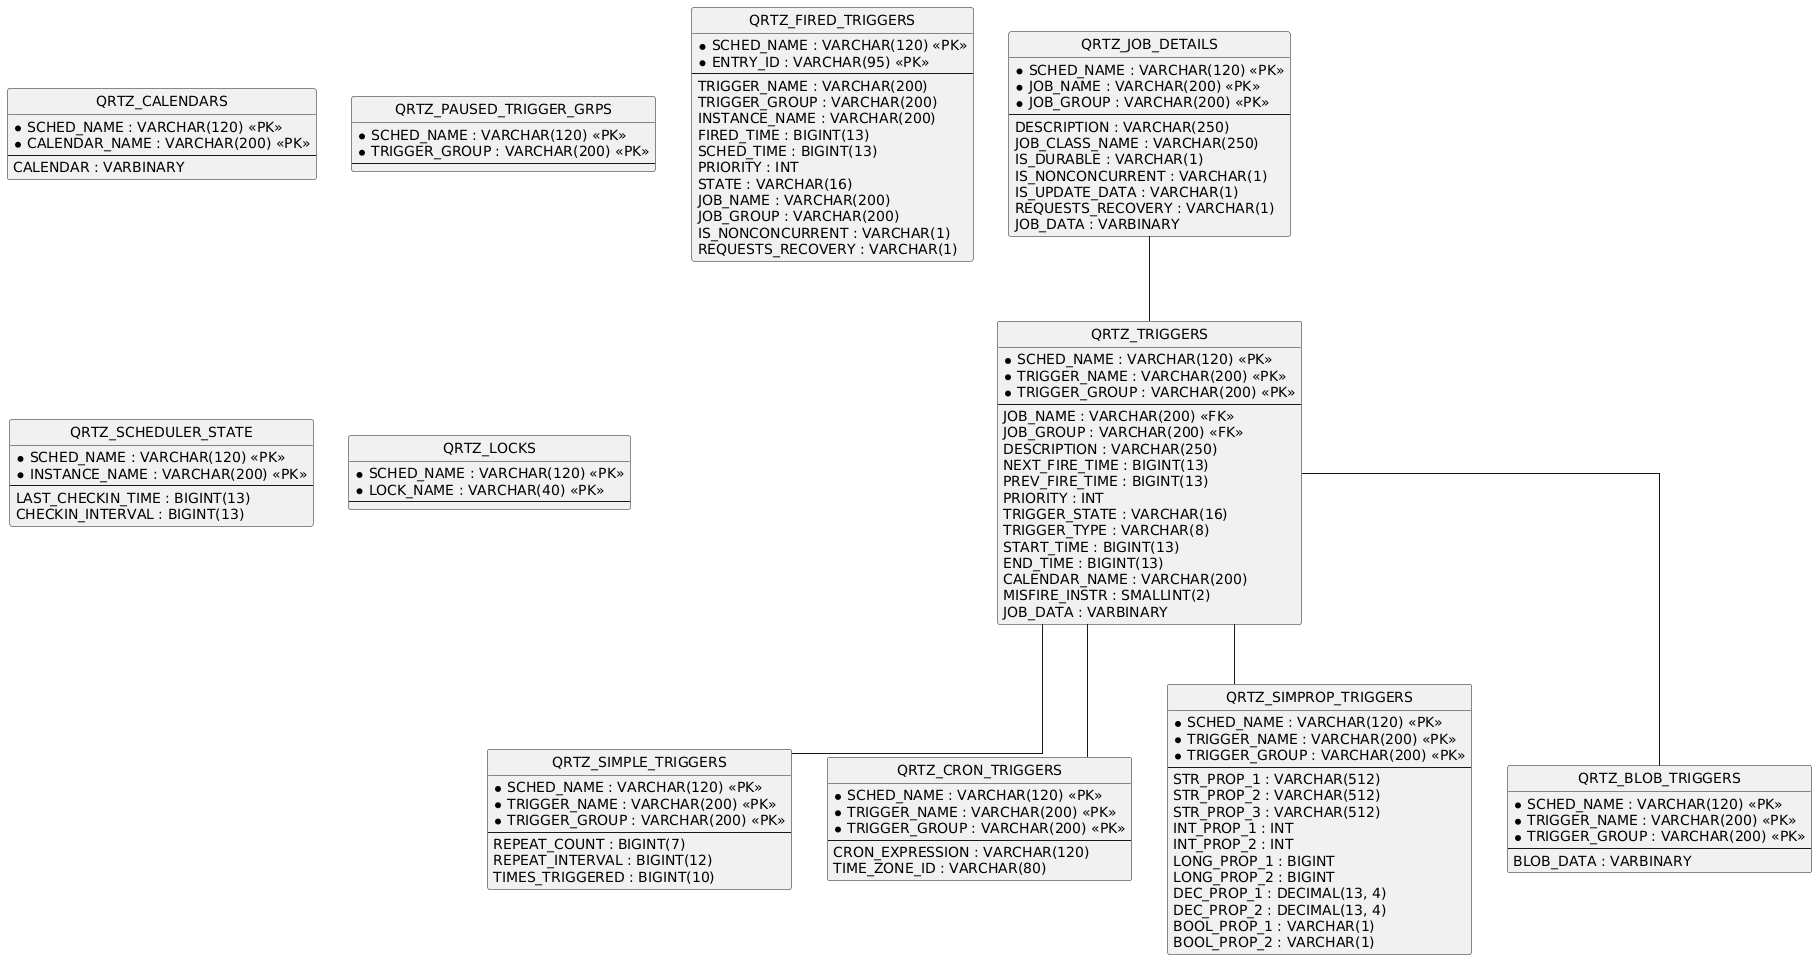

The diagram above was rendered by PlantUML. Its source (embedded in the PNG):
@startuml
hide circle
skinparam linetype ortho

entity "QRTZ_JOB_DETAILS" as QRTZ_JOB_DETAILS {
  * SCHED_NAME : VARCHAR(120) <<PK>>
  * JOB_NAME : VARCHAR(200) <<PK>>
  * JOB_GROUP : VARCHAR(200) <<PK>>
  --
  DESCRIPTION : VARCHAR(250)
  JOB_CLASS_NAME : VARCHAR(250)
  IS_DURABLE : VARCHAR(1)
  IS_NONCONCURRENT : VARCHAR(1)
  IS_UPDATE_DATA : VARCHAR(1)
  REQUESTS_RECOVERY : VARCHAR(1)
  JOB_DATA : VARBINARY
}

entity "QRTZ_TRIGGERS" as QRTZ_TRIGGERS {
  * SCHED_NAME : VARCHAR(120) <<PK>>
  * TRIGGER_NAME : VARCHAR(200) <<PK>>
  * TRIGGER_GROUP : VARCHAR(200) <<PK>>
  --
  JOB_NAME : VARCHAR(200) <<FK>>
  JOB_GROUP : VARCHAR(200) <<FK>>
  DESCRIPTION : VARCHAR(250)
  NEXT_FIRE_TIME : BIGINT(13)
  PREV_FIRE_TIME : BIGINT(13)
  PRIORITY : INT
  TRIGGER_STATE : VARCHAR(16)
  TRIGGER_TYPE : VARCHAR(8)
  START_TIME : BIGINT(13)
  END_TIME : BIGINT(13)
  CALENDAR_NAME : VARCHAR(200)
  MISFIRE_INSTR : SMALLINT(2)
  JOB_DATA : VARBINARY
}

entity "QRTZ_SIMPLE_TRIGGERS" as QRTZ_SIMPLE_TRIGGERS {
  * SCHED_NAME : VARCHAR(120) <<PK>>
  * TRIGGER_NAME : VARCHAR(200) <<PK>>
  * TRIGGER_GROUP : VARCHAR(200) <<PK>>
  --
  REPEAT_COUNT : BIGINT(7)
  REPEAT_INTERVAL : BIGINT(12)
  TIMES_TRIGGERED : BIGINT(10)
}

entity "QRTZ_CRON_TRIGGERS" as QRTZ_CRON_TRIGGERS {
  * SCHED_NAME : VARCHAR(120) <<PK>>
  * TRIGGER_NAME : VARCHAR(200) <<PK>>
  * TRIGGER_GROUP : VARCHAR(200) <<PK>>
  --
  CRON_EXPRESSION : VARCHAR(120)
  TIME_ZONE_ID : VARCHAR(80)
}

entity "QRTZ_SIMPROP_TRIGGERS" as QRTZ_SIMPROP_TRIGGERS {
  * SCHED_NAME : VARCHAR(120) <<PK>>
  * TRIGGER_NAME : VARCHAR(200) <<PK>>
  * TRIGGER_GROUP : VARCHAR(200) <<PK>>
  --
  STR_PROP_1 : VARCHAR(512)
  STR_PROP_2 : VARCHAR(512)
  STR_PROP_3 : VARCHAR(512)
  INT_PROP_1 : INT
  INT_PROP_2 : INT
  LONG_PROP_1 : BIGINT
  LONG_PROP_2 : BIGINT
  DEC_PROP_1 : DECIMAL(13, 4)
  DEC_PROP_2 : DECIMAL(13, 4)
  BOOL_PROP_1 : VARCHAR(1)
  BOOL_PROP_2 : VARCHAR(1)
}

entity "QRTZ_BLOB_TRIGGERS" as QRTZ_BLOB_TRIGGERS {
  * SCHED_NAME : VARCHAR(120) <<PK>>
  * TRIGGER_NAME : VARCHAR(200) <<PK>>
  * TRIGGER_GROUP : VARCHAR(200) <<PK>>
  --
  BLOB_DATA : VARBINARY
}

entity "QRTZ_CALENDARS" as QRTZ_CALENDARS {
  * SCHED_NAME : VARCHAR(120) <<PK>>
  * CALENDAR_NAME : VARCHAR(200) <<PK>>
  --
  CALENDAR : VARBINARY
}

entity "QRTZ_PAUSED_TRIGGER_GRPS" as QRTZ_PAUSED_TRIGGER_GRPS {
  * SCHED_NAME : VARCHAR(120) <<PK>>
  * TRIGGER_GROUP : VARCHAR(200) <<PK>>
  --
}

entity "QRTZ_FIRED_TRIGGERS" as QRTZ_FIRED_TRIGGERS {
  * SCHED_NAME : VARCHAR(120) <<PK>>
  * ENTRY_ID : VARCHAR(95) <<PK>>
  --
  TRIGGER_NAME : VARCHAR(200)
  TRIGGER_GROUP : VARCHAR(200)
  INSTANCE_NAME : VARCHAR(200)
  FIRED_TIME : BIGINT(13)
  SCHED_TIME : BIGINT(13)
  PRIORITY : INT
  STATE : VARCHAR(16)
  JOB_NAME : VARCHAR(200)
  JOB_GROUP : VARCHAR(200)
  IS_NONCONCURRENT : VARCHAR(1)
  REQUESTS_RECOVERY : VARCHAR(1)
}

entity "QRTZ_SCHEDULER_STATE" as QRTZ_SCHEDULER_STATE {
  * SCHED_NAME : VARCHAR(120) <<PK>>
  * INSTANCE_NAME : VARCHAR(200) <<PK>>
  --
  LAST_CHECKIN_TIME : BIGINT(13)
  CHECKIN_INTERVAL : BIGINT(13)
}

entity "QRTZ_LOCKS" as QRTZ_LOCKS {
  * SCHED_NAME : VARCHAR(120) <<PK>>
  * LOCK_NAME : VARCHAR(40) <<PK>>
  --
}

QRTZ_JOB_DETAILS -- QRTZ_TRIGGERS
QRTZ_TRIGGERS -- QRTZ_SIMPLE_TRIGGERS
QRTZ_TRIGGERS -- QRTZ_CRON_TRIGGERS
QRTZ_TRIGGERS -- QRTZ_SIMPROP_TRIGGERS
QRTZ_TRIGGERS -- QRTZ_BLOB_TRIGGERS
@enduml